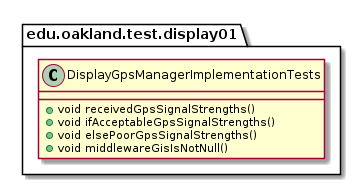

The diagram above was rendered by PlantUML. Its source (embedded in the PNG):
@startuml DisplayGpsManagerImplementationTests

package edu.oakland.test.display01 {
    class DisplayGpsManagerImplementationTests {
        + void receivedGpsSignalStrengths()
        + void ifAcceptableGpsSignalStrengths()
        + void elsePoorGpsSignalStrengths()
        + void middlewareGisIsNotNull()
    }
}

@enduml